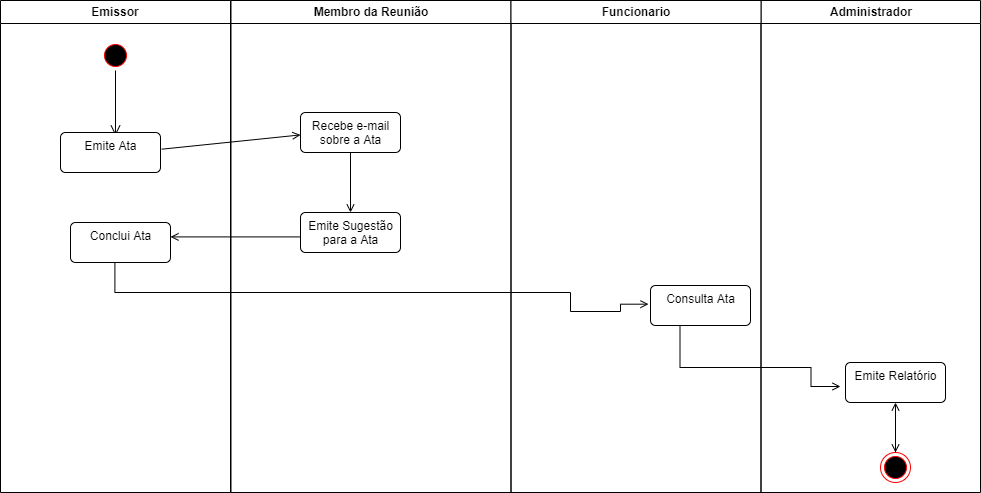

The diagram above was exported from draw.io. Its source (the exported page's mxGraphModel, read from the mxfile embedded in the PNG):
<mxGraphModel dx="862" dy="393" grid="1" gridSize="10" guides="1" tooltips="1" connect="1" arrows="1" fold="1" page="1" pageScale="1" pageWidth="1169" pageHeight="826" background="none" math="0" shadow="0">
  <root>
    <mxCell id="0" />
    <mxCell id="1" parent="0" />
    <mxCell id="2" value="Emissor" style="swimlane;whiteSpace=wrap" parent="1" vertex="1">
      <mxGeometry x="60" y="128" width="230" height="492" as="geometry" />
    </mxCell>
    <mxCell id="5" value="" style="ellipse;shape=startState;fillColor=#000000;strokeColor=#FF0000;" parent="2" vertex="1">
      <mxGeometry x="100" y="40" width="30" height="30" as="geometry" />
    </mxCell>
    <mxCell id="6" value="" style="edgeStyle=elbowEdgeStyle;elbow=horizontal;verticalAlign=bottom;endArrow=open;endSize=8;strokeColor=#000000;endFill=1;rounded=0" parent="2" source="5" edge="1">
      <mxGeometry x="100" y="40" as="geometry">
        <mxPoint x="115" y="135" as="targetPoint" />
      </mxGeometry>
    </mxCell>
    <mxCell id="11" value="" style="endArrow=open;strokeColor=#000000;endFill=1;rounded=0" parent="2" edge="1">
      <mxGeometry relative="1" as="geometry">
        <mxPoint x="115.5" y="212" as="sourcePoint" />
        <mxPoint x="115.5" y="212" as="targetPoint" />
      </mxGeometry>
    </mxCell>
    <mxCell id="q0r-a6qQKW1bO_HOFatj-41" value="" style="endArrow=open;strokeColor=#000000;endFill=1;rounded=0;exitX=1.013;exitY=0.417;exitDx=0;exitDy=0;exitPerimeter=0;" parent="2" source="q0r-a6qQKW1bO_HOFatj-65" edge="1">
      <mxGeometry relative="1" as="geometry">
        <mxPoint x="170" y="134.40999999999997" as="sourcePoint" />
        <mxPoint x="300" y="134.40999999999997" as="targetPoint" />
      </mxGeometry>
    </mxCell>
    <mxCell id="q0r-a6qQKW1bO_HOFatj-47" value="" style="endArrow=none;strokeColor=#000000;endFill=0;rounded=0;startArrow=open;startFill=0;" parent="2" edge="1">
      <mxGeometry relative="1" as="geometry">
        <mxPoint x="170" y="236.40999999999997" as="sourcePoint" />
        <mxPoint x="300" y="236.40999999999997" as="targetPoint" />
      </mxGeometry>
    </mxCell>
    <mxCell id="q0r-a6qQKW1bO_HOFatj-49" value="" style="endArrow=open;strokeColor=#000000;endFill=1;rounded=0;entryX=-0.02;entryY=0.467;entryDx=0;entryDy=0;entryPerimeter=0;edgeStyle=orthogonalEdgeStyle;" parent="2" target="q0r-a6qQKW1bO_HOFatj-73" edge="1">
      <mxGeometry relative="1" as="geometry">
        <mxPoint x="114.40999999999963" y="259.9999999999999" as="sourcePoint" />
        <mxPoint x="620.44" y="313.5999999999999" as="targetPoint" />
        <Array as="points">
          <mxPoint x="114" y="292" />
          <mxPoint x="570" y="292" />
          <mxPoint x="570" y="311" />
          <mxPoint x="620" y="311" />
          <mxPoint x="620" y="304" />
        </Array>
      </mxGeometry>
    </mxCell>
    <mxCell id="q0r-a6qQKW1bO_HOFatj-65" value="Emite Ata&lt;div style=&quot;padding: 0px; margin: 0px;&quot;&gt;&lt;br style=&quot;padding: 0px; margin: 0px;&quot;&gt;&lt;/div&gt;" style="html=1;align=center;verticalAlign=top;rounded=1;absoluteArcSize=1;arcSize=10;dashed=0;" parent="2" vertex="1">
      <mxGeometry x="60" y="132" width="100" height="40" as="geometry" />
    </mxCell>
    <mxCell id="q0r-a6qQKW1bO_HOFatj-70" value="Conclui Ata" style="html=1;align=center;verticalAlign=top;rounded=1;absoluteArcSize=1;arcSize=10;dashed=0;" parent="2" vertex="1">
      <mxGeometry x="70" y="222" width="100" height="40" as="geometry" />
    </mxCell>
    <mxCell id="3" value="Membro da Reunião" style="swimlane;whiteSpace=wrap;startSize=23;" parent="1" vertex="1">
      <mxGeometry x="290.5" y="128" width="280" height="492" as="geometry" />
    </mxCell>
    <mxCell id="q0r-a6qQKW1bO_HOFatj-46" value="" style="endArrow=open;strokeColor=#000000;endFill=1;rounded=0;entryX=0.5;entryY=0;entryDx=0;entryDy=0;entryPerimeter=0;" parent="3" target="q0r-a6qQKW1bO_HOFatj-72" edge="1">
      <mxGeometry relative="1" as="geometry">
        <mxPoint x="119.5" y="152" as="sourcePoint" />
        <mxPoint x="74.5" y="210" as="targetPoint" />
      </mxGeometry>
    </mxCell>
    <mxCell id="q0r-a6qQKW1bO_HOFatj-67" value="Recebe e-mail&lt;br style=&quot;padding: 0px; margin: 0px;&quot;&gt;sobre a Ata" style="html=1;align=center;verticalAlign=top;rounded=1;absoluteArcSize=1;arcSize=10;dashed=0;" parent="3" vertex="1">
      <mxGeometry x="69.5" y="112" width="100" height="40" as="geometry" />
    </mxCell>
    <mxCell id="q0r-a6qQKW1bO_HOFatj-72" value="Emite Sugestão&lt;br style=&quot;padding: 0px; margin: 0px;&quot;&gt;para a Ata" style="html=1;align=center;verticalAlign=top;rounded=1;absoluteArcSize=1;arcSize=10;dashed=0;" parent="3" vertex="1">
      <mxGeometry x="69.5" y="212" width="100" height="40" as="geometry" />
    </mxCell>
    <mxCell id="4" value="Administrador" style="swimlane;whiteSpace=wrap" parent="1" vertex="1">
      <mxGeometry x="820.5" y="128" width="219.5" height="492" as="geometry" />
    </mxCell>
    <mxCell id="q0r-a6qQKW1bO_HOFatj-64" value="" style="edgeStyle=orthogonalEdgeStyle;rounded=0;orthogonalLoop=1;jettySize=auto;html=1;startArrow=open;startFill=0;endArrow=none;endFill=0;strokeColor=#000000;entryX=0.5;entryY=1.04;entryDx=0;entryDy=0;entryPerimeter=0;" parent="4" source="q0r-a6qQKW1bO_HOFatj-63" edge="1">
      <mxGeometry relative="1" as="geometry">
        <mxPoint x="134.5" y="414" as="targetPoint" />
      </mxGeometry>
    </mxCell>
    <mxCell id="q0r-a6qQKW1bO_HOFatj-63" value="" style="ellipse;html=1;shape=endState;fillColor=#000000;strokeColor=#ff0000;" parent="4" vertex="1">
      <mxGeometry x="119.5" y="452" width="30" height="30" as="geometry" />
    </mxCell>
    <mxCell id="q0r-a6qQKW1bO_HOFatj-82" value="" style="edgeStyle=orthogonalEdgeStyle;rounded=0;orthogonalLoop=1;jettySize=auto;html=1;startArrow=open;startFill=0;endArrow=none;endFill=0;strokeColor=#000000;" parent="4" source="q0r-a6qQKW1bO_HOFatj-79" target="q0r-a6qQKW1bO_HOFatj-63" edge="1">
      <mxGeometry relative="1" as="geometry" />
    </mxCell>
    <mxCell id="q0r-a6qQKW1bO_HOFatj-79" value="Emite Relatório" style="html=1;align=center;verticalAlign=top;rounded=1;absoluteArcSize=1;arcSize=10;dashed=0;" parent="4" vertex="1">
      <mxGeometry x="84.5" y="362" width="100" height="40" as="geometry" />
    </mxCell>
    <mxCell id="q0r-a6qQKW1bO_HOFatj-48" value="Funcionario" style="swimlane;whiteSpace=wrap" parent="1" vertex="1">
      <mxGeometry x="570.5" y="128" width="250" height="492" as="geometry" />
    </mxCell>
    <mxCell id="q0r-a6qQKW1bO_HOFatj-52" value="" style="endArrow=open;strokeColor=#000000;endFill=1;rounded=0;edgeStyle=orthogonalEdgeStyle;" parent="q0r-a6qQKW1bO_HOFatj-48" source="q0r-a6qQKW1bO_HOFatj-73" edge="1">
      <mxGeometry relative="1" as="geometry">
        <mxPoint x="169.5" y="342" as="sourcePoint" />
        <mxPoint x="329.5" y="386" as="targetPoint" />
        <Array as="points">
          <mxPoint x="169" y="367" />
          <mxPoint x="300" y="367" />
          <mxPoint x="300" y="386" />
        </Array>
      </mxGeometry>
    </mxCell>
    <mxCell id="q0r-a6qQKW1bO_HOFatj-73" value="Consulta Ata" style="html=1;align=center;verticalAlign=top;rounded=1;absoluteArcSize=1;arcSize=10;dashed=0;" parent="q0r-a6qQKW1bO_HOFatj-48" vertex="1">
      <mxGeometry x="139.5" y="285" width="100" height="40" as="geometry" />
    </mxCell>
  </root>
</mxGraphModel>